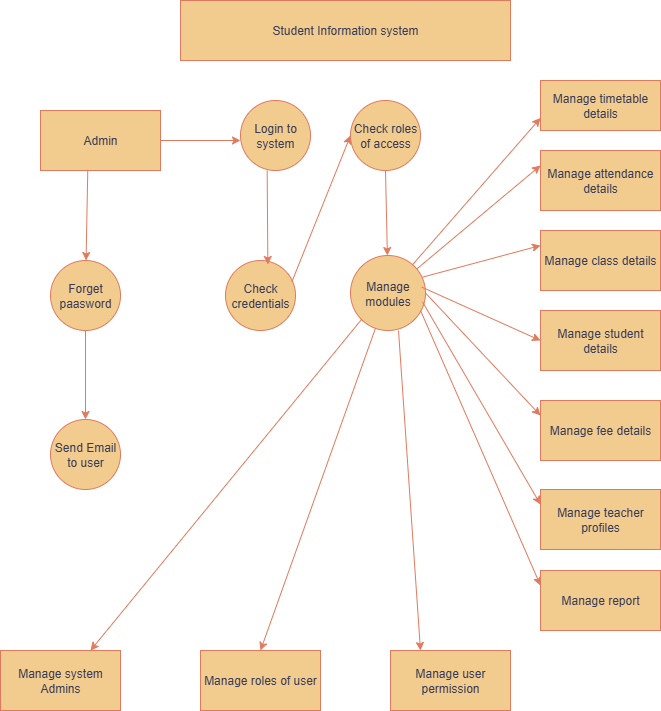

The diagram above was exported from draw.io. Its source (the exported page's mxGraphModel, read from the mxfile embedded in the PNG):
<mxGraphModel dx="786" dy="459" grid="1" gridSize="10" guides="1" tooltips="1" connect="1" arrows="1" fold="1" page="1" pageScale="1" pageWidth="827" pageHeight="1169" math="0" shadow="0">
  <root>
    <mxCell id="0" />
    <mxCell id="1" parent="0" />
    <mxCell id="fL6qkIW0LydjeqUs4YEp-1" value="Student Information system" style="rounded=0;whiteSpace=wrap;html=1;labelBackgroundColor=none;fillColor=#F2CC8F;strokeColor=#E07A5F;fontColor=#393C56;" vertex="1" parent="1">
      <mxGeometry x="230" y="680" width="330" height="60" as="geometry" />
    </mxCell>
    <mxCell id="fL6qkIW0LydjeqUs4YEp-2" value="Admin" style="rounded=0;whiteSpace=wrap;html=1;labelBackgroundColor=none;fillColor=#F2CC8F;strokeColor=#E07A5F;fontColor=#393C56;" vertex="1" parent="1">
      <mxGeometry x="90" y="790" width="120" height="60" as="geometry" />
    </mxCell>
    <mxCell id="fL6qkIW0LydjeqUs4YEp-4" value="Login to system" style="ellipse;whiteSpace=wrap;html=1;aspect=fixed;labelBackgroundColor=none;fillColor=#F2CC8F;strokeColor=#E07A5F;fontColor=#393C56;" vertex="1" parent="1">
      <mxGeometry x="290" y="780" width="70" height="70" as="geometry" />
    </mxCell>
    <mxCell id="fL6qkIW0LydjeqUs4YEp-5" value="Check roles of access" style="ellipse;whiteSpace=wrap;html=1;aspect=fixed;labelBackgroundColor=none;fillColor=#F2CC8F;strokeColor=#E07A5F;fontColor=#393C56;" vertex="1" parent="1">
      <mxGeometry x="400" y="780" width="70" height="70" as="geometry" />
    </mxCell>
    <mxCell id="fL6qkIW0LydjeqUs4YEp-6" value="Forget paasword" style="ellipse;whiteSpace=wrap;html=1;aspect=fixed;labelBackgroundColor=none;fillColor=#F2CC8F;strokeColor=#E07A5F;fontColor=#393C56;" vertex="1" parent="1">
      <mxGeometry x="100" y="940" width="70" height="70" as="geometry" />
    </mxCell>
    <mxCell id="fL6qkIW0LydjeqUs4YEp-7" value="Check credentials" style="ellipse;whiteSpace=wrap;html=1;aspect=fixed;labelBackgroundColor=none;fillColor=#F2CC8F;strokeColor=#E07A5F;fontColor=#393C56;" vertex="1" parent="1">
      <mxGeometry x="275" y="940" width="70" height="70" as="geometry" />
    </mxCell>
    <mxCell id="fL6qkIW0LydjeqUs4YEp-8" value="Manage modules" style="ellipse;whiteSpace=wrap;html=1;aspect=fixed;labelBackgroundColor=none;fillColor=#F2CC8F;strokeColor=#E07A5F;fontColor=#393C56;" vertex="1" parent="1">
      <mxGeometry x="400" y="935" width="75" height="75" as="geometry" />
    </mxCell>
    <mxCell id="fL6qkIW0LydjeqUs4YEp-9" value="Send Email to user" style="ellipse;whiteSpace=wrap;html=1;aspect=fixed;labelBackgroundColor=none;fillColor=#F2CC8F;strokeColor=#E07A5F;fontColor=#393C56;" vertex="1" parent="1">
      <mxGeometry x="100" y="1099" width="70" height="70" as="geometry" />
    </mxCell>
    <mxCell id="fL6qkIW0LydjeqUs4YEp-10" value="Manage timetable details" style="rounded=0;whiteSpace=wrap;html=1;labelBackgroundColor=none;fillColor=#F2CC8F;strokeColor=#E07A5F;fontColor=#393C56;" vertex="1" parent="1">
      <mxGeometry x="590" y="760" width="120" height="50" as="geometry" />
    </mxCell>
    <mxCell id="fL6qkIW0LydjeqUs4YEp-11" value="Manage attendance details" style="rounded=0;whiteSpace=wrap;html=1;labelBackgroundColor=none;fillColor=#F2CC8F;strokeColor=#E07A5F;fontColor=#393C56;" vertex="1" parent="1">
      <mxGeometry x="590" y="830" width="120" height="60" as="geometry" />
    </mxCell>
    <mxCell id="fL6qkIW0LydjeqUs4YEp-13" value="Manage class details" style="rounded=0;whiteSpace=wrap;html=1;labelBackgroundColor=none;fillColor=#F2CC8F;strokeColor=#E07A5F;fontColor=#393C56;" vertex="1" parent="1">
      <mxGeometry x="590" y="910" width="120" height="60" as="geometry" />
    </mxCell>
    <mxCell id="fL6qkIW0LydjeqUs4YEp-14" value="Manage student details" style="rounded=0;whiteSpace=wrap;html=1;labelBackgroundColor=none;fillColor=#F2CC8F;strokeColor=#E07A5F;fontColor=#393C56;" vertex="1" parent="1">
      <mxGeometry x="590" y="990" width="120" height="60" as="geometry" />
    </mxCell>
    <mxCell id="fL6qkIW0LydjeqUs4YEp-15" value="Manage fee details" style="rounded=0;whiteSpace=wrap;html=1;labelBackgroundColor=none;fillColor=#F2CC8F;strokeColor=#E07A5F;fontColor=#393C56;" vertex="1" parent="1">
      <mxGeometry x="590" y="1080" width="120" height="60" as="geometry" />
    </mxCell>
    <mxCell id="fL6qkIW0LydjeqUs4YEp-16" value="Manage teacher profiles" style="rounded=0;whiteSpace=wrap;html=1;labelBackgroundColor=none;fillColor=#F2CC8F;strokeColor=#E07A5F;fontColor=#393C56;" vertex="1" parent="1">
      <mxGeometry x="590" y="1169" width="120" height="60" as="geometry" />
    </mxCell>
    <mxCell id="fL6qkIW0LydjeqUs4YEp-17" value="Manage user permission" style="rounded=0;whiteSpace=wrap;html=1;labelBackgroundColor=none;fillColor=#F2CC8F;strokeColor=#E07A5F;fontColor=#393C56;" vertex="1" parent="1">
      <mxGeometry x="440" y="1330" width="120" height="60" as="geometry" />
    </mxCell>
    <mxCell id="fL6qkIW0LydjeqUs4YEp-18" value="Manage roles of user" style="rounded=0;whiteSpace=wrap;html=1;labelBackgroundColor=none;fillColor=#F2CC8F;strokeColor=#E07A5F;fontColor=#393C56;" vertex="1" parent="1">
      <mxGeometry x="250" y="1330" width="120" height="60" as="geometry" />
    </mxCell>
    <mxCell id="fL6qkIW0LydjeqUs4YEp-19" value="Manage system Admins" style="rounded=0;whiteSpace=wrap;html=1;labelBackgroundColor=none;fillColor=#F2CC8F;strokeColor=#E07A5F;fontColor=#393C56;" vertex="1" parent="1">
      <mxGeometry x="50" y="1330" width="120" height="60" as="geometry" />
    </mxCell>
    <mxCell id="fL6qkIW0LydjeqUs4YEp-22" value="Manage report" style="rounded=0;whiteSpace=wrap;html=1;labelBackgroundColor=none;fillColor=#F2CC8F;strokeColor=#E07A5F;fontColor=#393C56;" vertex="1" parent="1">
      <mxGeometry x="590" y="1250" width="120" height="60" as="geometry" />
    </mxCell>
    <mxCell id="fL6qkIW0LydjeqUs4YEp-23" value="" style="endArrow=classic;html=1;rounded=0;entryX=0;entryY=0.75;entryDx=0;entryDy=0;labelBackgroundColor=none;strokeColor=#E07A5F;fontColor=default;" edge="1" parent="1" source="fL6qkIW0LydjeqUs4YEp-8" target="fL6qkIW0LydjeqUs4YEp-10">
      <mxGeometry width="50" height="50" relative="1" as="geometry">
        <mxPoint x="430" y="1020" as="sourcePoint" />
        <mxPoint x="530" y="820" as="targetPoint" />
      </mxGeometry>
    </mxCell>
    <mxCell id="fL6qkIW0LydjeqUs4YEp-24" value="" style="endArrow=classic;html=1;rounded=0;entryX=0;entryY=0.25;entryDx=0;entryDy=0;labelBackgroundColor=none;strokeColor=#E07A5F;fontColor=default;" edge="1" parent="1" source="fL6qkIW0LydjeqUs4YEp-8" target="fL6qkIW0LydjeqUs4YEp-11">
      <mxGeometry width="50" height="50" relative="1" as="geometry">
        <mxPoint x="490" y="910" as="sourcePoint" />
        <mxPoint x="480" y="970" as="targetPoint" />
      </mxGeometry>
    </mxCell>
    <mxCell id="fL6qkIW0LydjeqUs4YEp-25" value="" style="endArrow=classic;html=1;rounded=0;entryX=0;entryY=0.25;entryDx=0;entryDy=0;exitX=0.96;exitY=0.289;exitDx=0;exitDy=0;exitPerimeter=0;labelBackgroundColor=none;strokeColor=#E07A5F;fontColor=default;" edge="1" parent="1" source="fL6qkIW0LydjeqUs4YEp-8" target="fL6qkIW0LydjeqUs4YEp-13">
      <mxGeometry width="50" height="50" relative="1" as="geometry">
        <mxPoint x="430" y="1020" as="sourcePoint" />
        <mxPoint x="480" y="970" as="targetPoint" />
      </mxGeometry>
    </mxCell>
    <mxCell id="fL6qkIW0LydjeqUs4YEp-27" value="" style="endArrow=classic;html=1;rounded=0;entryX=0;entryY=0.5;entryDx=0;entryDy=0;exitX=0.951;exitY=0.422;exitDx=0;exitDy=0;exitPerimeter=0;labelBackgroundColor=none;strokeColor=#E07A5F;fontColor=default;" edge="1" parent="1" source="fL6qkIW0LydjeqUs4YEp-8" target="fL6qkIW0LydjeqUs4YEp-14">
      <mxGeometry width="50" height="50" relative="1" as="geometry">
        <mxPoint x="480" y="970" as="sourcePoint" />
        <mxPoint x="480" y="970" as="targetPoint" />
      </mxGeometry>
    </mxCell>
    <mxCell id="fL6qkIW0LydjeqUs4YEp-28" value="" style="endArrow=classic;html=1;rounded=0;entryX=0;entryY=0.25;entryDx=0;entryDy=0;exitX=1;exitY=0.5;exitDx=0;exitDy=0;labelBackgroundColor=none;strokeColor=#E07A5F;fontColor=default;" edge="1" parent="1" source="fL6qkIW0LydjeqUs4YEp-8" target="fL6qkIW0LydjeqUs4YEp-15">
      <mxGeometry width="50" height="50" relative="1" as="geometry">
        <mxPoint x="430" y="1020" as="sourcePoint" />
        <mxPoint x="480" y="970" as="targetPoint" />
      </mxGeometry>
    </mxCell>
    <mxCell id="fL6qkIW0LydjeqUs4YEp-29" value="" style="endArrow=classic;html=1;rounded=0;entryX=0;entryY=0.25;entryDx=0;entryDy=0;exitX=0.96;exitY=0.618;exitDx=0;exitDy=0;exitPerimeter=0;labelBackgroundColor=none;strokeColor=#E07A5F;fontColor=default;" edge="1" parent="1" source="fL6qkIW0LydjeqUs4YEp-8" target="fL6qkIW0LydjeqUs4YEp-16">
      <mxGeometry width="50" height="50" relative="1" as="geometry">
        <mxPoint x="480" y="980" as="sourcePoint" />
        <mxPoint x="480" y="1090" as="targetPoint" />
      </mxGeometry>
    </mxCell>
    <mxCell id="fL6qkIW0LydjeqUs4YEp-30" value="" style="endArrow=classic;html=1;rounded=0;entryX=0;entryY=0.25;entryDx=0;entryDy=0;labelBackgroundColor=none;strokeColor=#E07A5F;fontColor=default;" edge="1" parent="1" target="fL6qkIW0LydjeqUs4YEp-22">
      <mxGeometry width="50" height="50" relative="1" as="geometry">
        <mxPoint x="470" y="990" as="sourcePoint" />
        <mxPoint x="480" y="1090" as="targetPoint" />
      </mxGeometry>
    </mxCell>
    <mxCell id="fL6qkIW0LydjeqUs4YEp-31" value="" style="endArrow=classic;html=1;rounded=0;entryX=0.75;entryY=0;entryDx=0;entryDy=0;exitX=0;exitY=1;exitDx=0;exitDy=0;labelBackgroundColor=none;strokeColor=#E07A5F;fontColor=default;" edge="1" parent="1" source="fL6qkIW0LydjeqUs4YEp-8" target="fL6qkIW0LydjeqUs4YEp-19">
      <mxGeometry width="50" height="50" relative="1" as="geometry">
        <mxPoint x="430" y="1180" as="sourcePoint" />
        <mxPoint x="480" y="1130" as="targetPoint" />
      </mxGeometry>
    </mxCell>
    <mxCell id="fL6qkIW0LydjeqUs4YEp-32" value="" style="endArrow=classic;html=1;rounded=0;entryX=0.5;entryY=0;entryDx=0;entryDy=0;labelBackgroundColor=none;strokeColor=#E07A5F;fontColor=default;" edge="1" parent="1" source="fL6qkIW0LydjeqUs4YEp-8" target="fL6qkIW0LydjeqUs4YEp-18">
      <mxGeometry width="50" height="50" relative="1" as="geometry">
        <mxPoint x="430" y="1180" as="sourcePoint" />
        <mxPoint x="480" y="1130" as="targetPoint" />
      </mxGeometry>
    </mxCell>
    <mxCell id="fL6qkIW0LydjeqUs4YEp-33" value="" style="endArrow=classic;html=1;rounded=0;entryX=0.25;entryY=0;entryDx=0;entryDy=0;exitX=0.64;exitY=1;exitDx=0;exitDy=0;exitPerimeter=0;labelBackgroundColor=none;strokeColor=#E07A5F;fontColor=default;" edge="1" parent="1" source="fL6qkIW0LydjeqUs4YEp-8" target="fL6qkIW0LydjeqUs4YEp-17">
      <mxGeometry width="50" height="50" relative="1" as="geometry">
        <mxPoint x="430" y="1180" as="sourcePoint" />
        <mxPoint x="480" y="1130" as="targetPoint" />
      </mxGeometry>
    </mxCell>
    <mxCell id="fL6qkIW0LydjeqUs4YEp-35" value="" style="endArrow=classic;html=1;rounded=0;exitX=0.5;exitY=1;exitDx=0;exitDy=0;entryX=0.5;entryY=0;entryDx=0;entryDy=0;labelBackgroundColor=none;strokeColor=#E07A5F;fontColor=default;" edge="1" parent="1" source="fL6qkIW0LydjeqUs4YEp-6" target="fL6qkIW0LydjeqUs4YEp-9">
      <mxGeometry width="50" height="50" relative="1" as="geometry">
        <mxPoint x="430" y="1060" as="sourcePoint" />
        <mxPoint x="480" y="1010" as="targetPoint" />
      </mxGeometry>
    </mxCell>
    <mxCell id="fL6qkIW0LydjeqUs4YEp-36" value="" style="endArrow=classic;html=1;rounded=0;exitX=0.394;exitY=0.989;exitDx=0;exitDy=0;exitPerimeter=0;labelBackgroundColor=none;strokeColor=#E07A5F;fontColor=default;" edge="1" parent="1" source="fL6qkIW0LydjeqUs4YEp-2" target="fL6qkIW0LydjeqUs4YEp-6">
      <mxGeometry width="50" height="50" relative="1" as="geometry">
        <mxPoint x="430" y="1060" as="sourcePoint" />
        <mxPoint x="480" y="1010" as="targetPoint" />
      </mxGeometry>
    </mxCell>
    <mxCell id="fL6qkIW0LydjeqUs4YEp-37" value="" style="endArrow=classic;html=1;rounded=0;exitX=1;exitY=0.5;exitDx=0;exitDy=0;labelBackgroundColor=none;strokeColor=#E07A5F;fontColor=default;" edge="1" parent="1" source="fL6qkIW0LydjeqUs4YEp-2">
      <mxGeometry width="50" height="50" relative="1" as="geometry">
        <mxPoint x="430" y="1060" as="sourcePoint" />
        <mxPoint x="290" y="820" as="targetPoint" />
      </mxGeometry>
    </mxCell>
    <mxCell id="fL6qkIW0LydjeqUs4YEp-39" value="" style="endArrow=classic;html=1;rounded=0;exitX=0.381;exitY=1;exitDx=0;exitDy=0;exitPerimeter=0;entryX=0.605;entryY=0.057;entryDx=0;entryDy=0;entryPerimeter=0;labelBackgroundColor=none;strokeColor=#E07A5F;fontColor=default;" edge="1" parent="1" source="fL6qkIW0LydjeqUs4YEp-4" target="fL6qkIW0LydjeqUs4YEp-7">
      <mxGeometry width="50" height="50" relative="1" as="geometry">
        <mxPoint x="329.22" y="830" as="sourcePoint" />
        <mxPoint x="320.77402147677094" y="1020.0345167726555" as="targetPoint" />
      </mxGeometry>
    </mxCell>
    <mxCell id="fL6qkIW0LydjeqUs4YEp-40" value="" style="endArrow=classic;html=1;rounded=0;exitX=0.5;exitY=1;exitDx=0;exitDy=0;labelBackgroundColor=none;strokeColor=#E07A5F;fontColor=default;" edge="1" parent="1" source="fL6qkIW0LydjeqUs4YEp-5" target="fL6qkIW0LydjeqUs4YEp-8">
      <mxGeometry width="50" height="50" relative="1" as="geometry">
        <mxPoint x="438" y="853" as="sourcePoint" />
        <mxPoint x="480" y="980" as="targetPoint" />
      </mxGeometry>
    </mxCell>
    <mxCell id="fL6qkIW0LydjeqUs4YEp-41" value="" style="endArrow=classic;html=1;rounded=0;exitX=0.948;exitY=0.305;exitDx=0;exitDy=0;exitPerimeter=0;entryX=0;entryY=0.5;entryDx=0;entryDy=0;labelBackgroundColor=none;strokeColor=#E07A5F;fontColor=default;" edge="1" parent="1" source="fL6qkIW0LydjeqUs4YEp-7" target="fL6qkIW0LydjeqUs4YEp-5">
      <mxGeometry width="50" height="50" relative="1" as="geometry">
        <mxPoint x="430" y="1030" as="sourcePoint" />
        <mxPoint x="480" y="980" as="targetPoint" />
      </mxGeometry>
    </mxCell>
  </root>
</mxGraphModel>